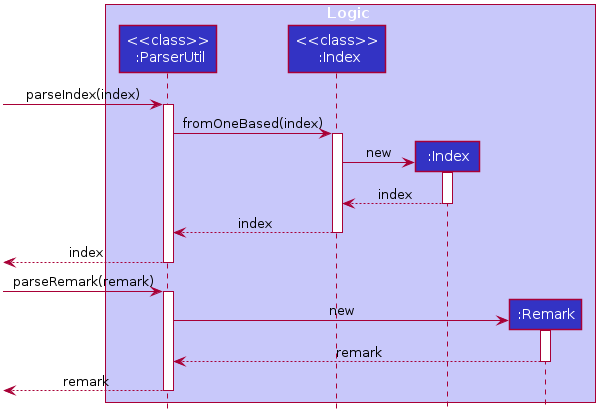

The diagram above was rendered by PlantUML. Its source (embedded in the PNG):
@startuml








skinparam BackgroundColor #FFFFFFF

skinparam Shadowing false

skinparam Class {
    FontColor #FFFFFF
    BorderThickness 1
    BorderColor #FFFFFF
    StereotypeFontColor #FFFFFF
    FontName Arial
}

skinparam Actor {
    BorderColor #000000
    Color #000000
    FontName Arial
}

skinparam Sequence {
    MessageAlign center
    BoxFontSize 15
    BoxPadding 0
    BoxFontColor #FFFFFF
    FontName Arial
}

skinparam Participant {
    FontColor #FFFFFFF
    Padding 20
}

skinparam MinClassWidth 50
skinparam ParticipantPadding 10
skinparam Shadowing false
skinparam DefaultTextAlignment center
skinparam packageStyle Rectangle

hide footbox
hide members
hide circle

box Logic #C8C8FA
participant "<<class>>\n :ParserUtil" as ParserUtil #3333C4
participant "<<class>>\n :Index" as IndexClass #3333C4
participant ":Index" as Index #3333C4
participant ":Remark" as Remark #3333C4
end box

[-> ParserUtil : parseIndex(index)
activate ParserUtil

ParserUtil -> IndexClass : fromOneBased(index)
activate IndexClass

create Index
IndexClass -> Index : new
activate Index

Index --> IndexClass : index
deactivate Index

IndexClass --> ParserUtil : index
deactivate IndexClass

[<-- ParserUtil : index
deactivate ParserUtil

[-> ParserUtil : parseRemark(remark)
activate ParserUtil

create Remark
ParserUtil -> Remark : new
activate Remark

Remark --> ParserUtil : remark
deactivate Remark

[<-- ParserUtil : remark
deactivate ParserUtil

@enduml